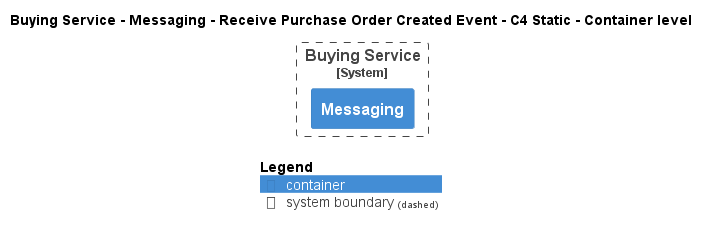

The diagram above was rendered by PlantUML. Its source (embedded in the PNG):
@startuml
!pragma layout smetana
!include ..\..\..\..\..\..\..\.c4s\C4_Container.puml

AddElementTag("c4interflow:lifecycle:new", $bgColor=green, $fontColor=#ffffff, $borderColor=green, $shadowing="False")
AddElementTag("c4interflow:lifecycle:changed", $bgColor=orange, $fontColor=#ffffff, $borderColor=orange, $shadowing="False")
AddElementTag("c4interflow:lifecycle:removed", $bgColor=red, $fontColor=#ffffff, $borderColor=red, $shadowing="False")

AddRelTag("c4interflow:lifecycle:new", $textColor=green, $lineColor=green)
AddRelTag("c4interflow:lifecycle:changed", $textColor=orange, $lineColor=orange)
AddRelTag("c4interflow:lifecycle:removed", $textColor=red, $lineColor=red)

SHOW_PERSON_PORTRAIT()
LAYOUT_TOP_DOWN()

skinparam linetype polyline

title Buying Service - Messaging - Receive Purchase Order Created Event - C4 Static - Container level


System_Boundary(ECommercePlatform.SoftwareSystems.BuyingService, "Buying Service") {
    Container(ECommercePlatform.SoftwareSystems.BuyingService.Containers.Messaging, "Messaging", "", "")
}



SHOW_LEGEND()
@enduml